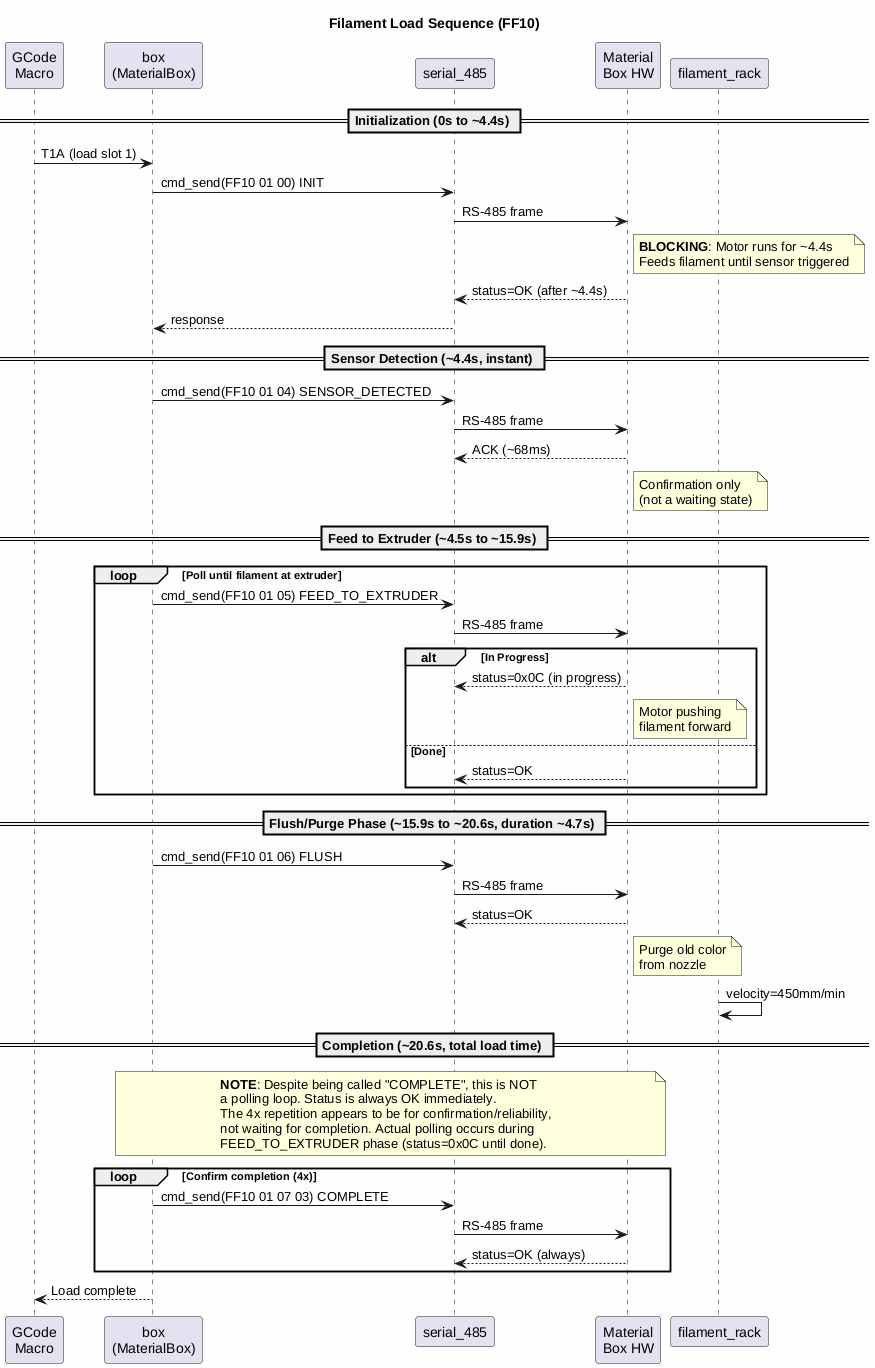

The diagram above was rendered by PlantUML. Its source (embedded in the PNG):
@startuml Load_Sequence
title Filament Load Sequence (FF10)
skinparam backgroundColor #FEFEFE

participant "GCode\nMacro" as GCode
participant "box\n(MaterialBox)" as Box
participant "serial_485" as Serial
participant "Material\nBox HW" as HW
participant "filament_rack" as Rack

== Initialization (0s to ~4.4s) ==
GCode -> Box: T1A (load slot 1)
Box -> Serial: cmd_send(FF10 01 00) INIT
Serial -> HW: RS-485 frame
note right of HW #LightYellow
  **BLOCKING**: Motor runs for ~4.4s
  Feeds filament until sensor triggered
end note
HW --> Serial: status=OK (after ~4.4s)
Serial --> Box: response

== Sensor Detection (~4.4s, instant) ==
Box -> Serial: cmd_send(FF10 01 04) SENSOR_DETECTED
Serial -> HW: RS-485 frame
HW --> Serial: ACK (~68ms)
note right of HW: Confirmation only\n(not a waiting state)

== Feed to Extruder (~4.5s to ~15.9s) ==
loop Poll until filament at extruder
    Box -> Serial: cmd_send(FF10 01 05) FEED_TO_EXTRUDER
    Serial -> HW: RS-485 frame
    alt In Progress
        HW --> Serial: status=0x0C (in progress)
        note right of HW: Motor pushing\nfilament forward
    else Done
        HW --> Serial: status=OK
    end
end

== Flush/Purge Phase (~15.9s to ~20.6s, duration ~4.7s) ==
Box -> Serial: cmd_send(FF10 01 06) FLUSH
Serial -> HW: RS-485 frame
HW --> Serial: status=OK
note right of HW: Purge old color\nfrom nozzle
Rack -> Rack: velocity=450mm/min

== Completion (~20.6s, total load time) ==
note over Box, HW
  **NOTE**: Despite being called "COMPLETE", this is NOT
  a polling loop. Status is always OK immediately.
  The 4x repetition appears to be for confirmation/reliability,
  not waiting for completion. Actual polling occurs during
  FEED_TO_EXTRUDER phase (status=0x0C until done).
end note

loop Confirm completion (4x)
    Box -> Serial: cmd_send(FF10 01 07 03) COMPLETE
    Serial -> HW: RS-485 frame
    HW --> Serial: status=OK (always)
end

Box --> GCode: Load complete

@enduml